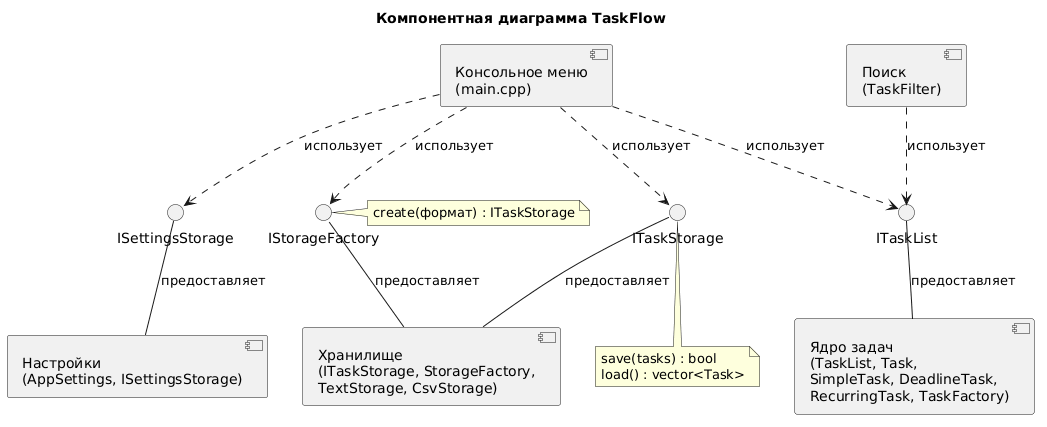

The diagram above was rendered by PlantUML. Its source (embedded in the PNG):
@startuml
title Компонентная диаграмма TaskFlow

component "Консольное меню\n(main.cpp)" as Menu
component "Ядро задач\n(TaskList, Task,\nSimpleTask, DeadlineTask,\nRecurringTask, TaskFactory)" as Core
component "Поиск\n(TaskFilter)" as Search
component "Хранилище\n(ITaskStorage, StorageFactory,\nTextStorage, CsvStorage)" as Storage
component "Настройки\n(AppSettings, ISettingsStorage)" as Settings

interface "ITaskList" as IL
interface "ITaskStorage" as IS
interface "IStorageFactory" as ISF
interface "ISettingsStorage" as ISS

Core -up- IL : предоставляет
Storage -up- IS : предоставляет
Storage -up- ISF : предоставляет
Settings -up- ISS : предоставляет

Menu ..> IL : использует
Search ..> IL : использует
Menu ..> ISF : использует
Menu ..> IS : использует
Menu ..> ISS : использует

note bottom of IS
  save(tasks) : bool
  load() : vector<Task>
end note
note right of ISF
  create(формат) : ITaskStorage
end note
@enduml